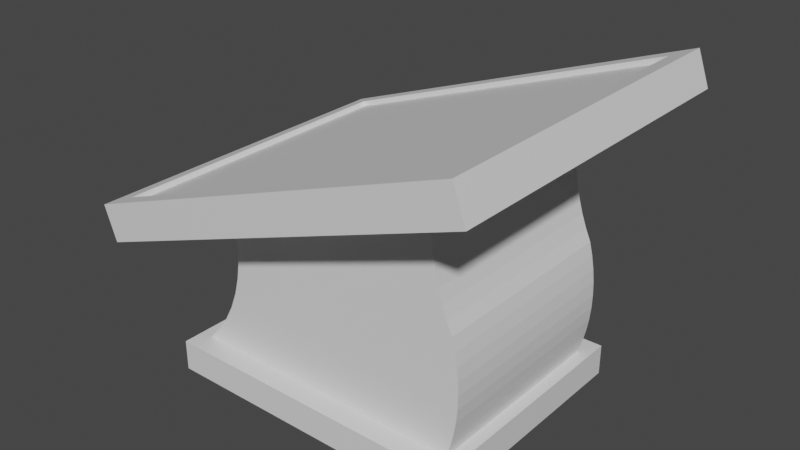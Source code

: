# Source: Map.blend  (saved by Blender 2.82.7; exported with 4.5.12 LTS)
import bpy
from mathutils import Matrix  # noqa: F401  (used for matrix-valued properties, if any)

bpy.ops.wm.read_factory_settings(use_empty=True)
scene = bpy.context.scene
scene.name = 'Scene'

# ---- collections
col_collection = bpy.data.collections.new('Collection'); scene.collection.children.link(col_collection)

# ---- materials (node trees are filled in below, after node groups)
mat_than = bpy.data.materials.new('Than')
mat_than.alpha_threshold = 0.0
mat_than.use_transparent_shadow = False
mat_than.line_color = (0.0, 0.0, 0.0, 1.0)
mat_khung = bpy.data.materials.new('Khung')
mat_khung.use_transparent_shadow = False
mat_map = bpy.data.materials.new('Map')
mat_map.use_transparent_shadow = False

# ---- material node trees
mat_than.use_nodes = True; mat_than.node_tree.nodes.clear()
_N = mat_than.node_tree.nodes; _L = mat_than.node_tree.links
n0 = _N.new('ShaderNodeOutputMaterial'); n0.name = 'Material Output'; n0.location = (300, 300)
n1 = _N.new('ShaderNodeBsdfPrincipled'); n1.name = 'Principled BSDF'; n1.location = (10, 300)
n1.distribution = 'GGX'
n1.subsurface_method = 'BURLEY'
n1.inputs[2].default_value = 0.4
n1.inputs[3].default_value = 1.45
n1.inputs[27].default_value = (0.0, 0.0, 0.0, 1.0)
n1.inputs[28].default_value = 1.0
_L.new(n1.outputs[0], n0.inputs[0])
n0.is_active_output = True
mat_khung.use_nodes = True; mat_khung.node_tree.nodes.clear()
_N = mat_khung.node_tree.nodes; _L = mat_khung.node_tree.links
n0 = _N.new('ShaderNodeOutputMaterial'); n0.name = 'Material Output'; n0.location = (300, 300)
n1 = _N.new('ShaderNodeBsdfPrincipled'); n1.name = 'Principled BSDF'; n1.location = (10, 300)
n1.distribution = 'GGX'
n1.subsurface_method = 'BURLEY'
n1.inputs[3].default_value = 1.45
n1.inputs[27].default_value = (0.0, 0.0, 0.0, 1.0)
n1.inputs[28].default_value = 1.0
_L.new(n1.outputs[0], n0.inputs[0])
n0.is_active_output = True
mat_map.use_nodes = True; mat_map.node_tree.nodes.clear()
_N = mat_map.node_tree.nodes; _L = mat_map.node_tree.links
n0 = _N.new('ShaderNodeOutputMaterial'); n0.name = 'Material Output'; n0.location = (300, 300)
n1 = _N.new('ShaderNodeBsdfPrincipled'); n1.name = 'Principled BSDF'; n1.location = (10, 300)
n1.distribution = 'GGX'
n1.subsurface_method = 'BURLEY'
n1.inputs[3].default_value = 1.45
n1.inputs[27].default_value = (0.0, 0.0, 0.0, 1.0)
n1.inputs[28].default_value = 1.0
_L.new(n1.outputs[0], n0.inputs[0])
n0.is_active_output = True

# ---- world
world_world = bpy.data.worlds.new('World'); scene.world = world_world
world_world.use_nodes = True; world_world.node_tree.nodes.clear()
_N = world_world.node_tree.nodes; _L = world_world.node_tree.links
n0 = _N.new('ShaderNodeOutputWorld'); n0.name = 'World Output'; n0.location = (300, 300)
n1 = _N.new('ShaderNodeBackground'); n1.name = 'Background'; n1.location = (10, 300)
n1.inputs[0].default_value = (0.05088, 0.05088, 0.05088, 1.0)
_L.new(n1.outputs[0], n0.inputs[0])
n0.is_active_output = True
world_world.color = (0.05088, 0.05088, 0.05088)
world_world.use_sun_shadow = False
world_world.sun_shadow_jitter_overblur = 0.0

# ---- meshes
me_cube = bpy.data.meshes.new('Cube')
me_cube.from_pydata([(1.0, 1.0, 0.0), (1.0, 1.0, -1.0), (1.0, -1.0, 0.0), (1.0, -1.0, -1.0), (-1.0, 1.0, 0.0), (-1.0, 1.0, -1.0), (-1.0, -1.0, 0.0), (-1.0, -1.0, -1.0), (0.9197, 0.8199, 0.0), (0.9197, -0.8199, 0.0), (-0.9197, 0.8199, 0.0), (-0.9197, -0.8199, 0.0), (-0.8389, 0.8199, 0.4441), (-0.8389, -0.8199, 0.4441), (-0.7693, 0.8199, 0.9331), (-0.7693, -0.8199, 0.9331), (-0.7118, 0.8199, 1.46), (-0.7118, -0.8199, 1.46), (-0.6672, 0.8199, 2.018), (-0.6672, -0.8199, 2.018), (-0.6363, 0.8199, 2.598), (-0.6363, -0.8199, 2.598), (-0.6193, 0.8199, 3.192), (-0.6193, -0.8199, 3.192), (-0.6167, 0.8199, 3.792), (-0.6167, -0.8199, 3.792), (-0.6284, 0.8199, 4.39), (-0.6284, -0.8199, 4.39), (-0.6542, 0.8199, 4.976), (-0.6542, -0.8199, 4.976), (0.9448, 0.8199, 0.4103), (0.9448, -0.8199, 0.4103), (0.9643, 0.8199, 0.8281), (0.9643, -0.8199, 0.8281), (0.9781, 0.8199, 1.252), (0.9781, -0.8199, 1.252), (0.9862, 0.8199, 1.679), (0.9862, -0.8199, 1.679), (0.9884, 0.8199, 2.108), (0.9884, -0.8199, 2.108), (0.9849, 0.8199, 2.536), (0.9849, -0.8199, 2.536), (0.9756, 0.8199, 2.963), (0.9756, -0.8199, 2.963), (0.9605, 0.8199, 3.385), (0.9605, -0.8199, 3.385), (0.9398, 0.8199, 3.802), (0.9398, -0.8199, 3.802), (0.9041, 0.8199, 4.2), (0.9041, -0.8199, 4.2), (0.8736, 0.8199, 4.609), (0.8736, -0.8199, 4.609), (0.8485, 0.8199, 5.027), (0.8485, -0.8199, 5.027), (0.8289, 0.8199, 5.452), (0.8289, -0.8199, 5.452), (0.8148, 0.8199, 5.883), (0.8148, -0.8199, 5.883), (0.8063, 0.8199, 6.317), (0.8063, -0.8199, 6.317), (0.8034, 0.8199, 6.753), (0.8034, -0.8199, 6.753), (0.8062, 0.8199, 7.19), (0.8062, -0.8199, 7.19), (0.8146, 0.8199, 7.624), (0.8146, -0.8199, 7.624), (-1.101, -1.246, 5.144), (-1.101, 1.246, 5.144), (1.131, 1.246, 9.168), (1.131, -1.246, 9.168), (-1.14, -1.38, 3.852), (-1.14, 1.38, 3.852), (1.332, 1.38, 8.308), (1.332, -1.38, 8.308), (-1.218, -1.38, 4.936), (-1.218, 1.38, 4.936), (1.254, 1.38, 9.392), (1.254, -1.38, 9.392), (-1.09, -1.246, 4.988), (-1.09, 1.246, 4.988), (1.142, 1.246, 9.012), (1.142, -1.246, 9.012)], [], [(6, 2, 9, 11), (3, 2, 6, 7), (7, 6, 4, 5), (5, 1, 3, 7), (1, 0, 2, 3), (5, 4, 0, 1), (8, 10, 11, 9), (4, 6, 11, 10), (2, 0, 8, 9), (0, 4, 10, 8), (10, 11, 13, 12), (12, 13, 15, 14), (14, 15, 17, 16), (16, 17, 19, 18), (18, 19, 21, 20), (20, 21, 23, 22), (22, 23, 25, 24), (24, 25, 27, 26), (26, 27, 29, 28), (9, 8, 30, 31), (31, 30, 32, 33), (33, 32, 34, 35), (35, 34, 36, 37), (37, 36, 38, 39), (39, 38, 40, 41), (41, 40, 42, 43), (43, 42, 44, 45), (45, 44, 46, 47), (47, 46, 48, 49), (49, 48, 50, 51), (51, 50, 52, 53), (53, 52, 54, 55), (55, 54, 56, 57), (57, 56, 58, 59), (59, 58, 60, 61), (61, 60, 62, 63), (63, 62, 64, 65), (10, 12, 14, 16, 18, 20, 22, 24, 26, 28, 64, 62, 60, 58, 56, 54, 52, 50, 48, 46, 44, 42, 40, 38, 36, 34, 32, 30, 8), (9, 31, 33, 35, 37, 39, 41, 43, 45, 47, 49, 51, 53, 55, 57, 59, 61, 63, 65, 29, 27, 25, 23, 21, 19, 17, 15, 13, 11), (28, 29, 70, 71), (68, 67, 79, 80), (64, 28, 71, 72), (66, 67, 75, 74), (67, 68, 76, 75), (72, 71, 75, 76), (71, 70, 74, 75), (70, 73, 77, 74), (73, 72, 76, 77), (69, 66, 74, 77), (68, 69, 77, 76), (29, 65, 73, 70), (65, 64, 72, 73), (78, 81, 80, 79), (67, 66, 78, 79), (66, 69, 81, 78), (69, 68, 80, 81)])
me_cube.polygons.foreach_set('material_index', [0, 0, 0, 0, 0, 0, 0, 0, 0, 0, 0, 0, 0, 0, 0, 0, 0, 0, 0, 0, 0, 0, 0, 0, 0, 0, 0, 0, 0, 0, 0, 0, 0, 0, 0, 0, 0, 0, 0, 0, 1, 0, 1, 1, 1, 1, 1, 1, 1, 1, 0, 0, 2, 1, 1, 1])
_uv = me_cube.uv_layers.new(name='UVMap')
_uv.uv.foreach_set('vector', [0.625, 1.0, 0.625, 0.75, 0.625, 0.75, 0.625, 1.0, 0.375, 0.75, 0.625, 0.75, 0.625, 1.0, 0.375, 1.0, 0.375, 0.0, 0.625, 0.0, 0.625, 0.25, 0.375, 0.25, 0.125, 0.5, 0.375, 0.5, 0.375, 0.75, 0.125, 0.75, 0.375, 0.5, 0.625, 0.5, 0.625, 0.75, 0.375, 0.75, 0.375, 0.25, 0.625, 0.25, 0.625, 0.5, 0.375, 0.5, 0.625, 0.5, 0.875, 0.5, 0.875, 0.75, 0.625, 0.75, 0.625, 0.25, 0.625, 0.0, 0.625, 0.0, 0.625, 0.25, 0.625, 0.75, 0.625, 0.5, 0.625, 0.5, 0.625, 0.75, 0.625, 0.5, 0.625, 0.25, 0.625, 0.25, 0.625, 0.5, 0.875, 0.5, 0.875, 0.75, 0.875, 0.75, 0.875, 0.5, 0.875, 0.5, 0.875, 0.75, 0.875, 0.75, 0.875, 0.5, 0.875, 0.5, 0.875, 0.75, 0.875, 0.75, 0.875, 0.5, 0.875, 0.5, 0.875, 0.75, 0.875, 0.75, 0.875, 0.5, 0.875, 0.5, 0.875, 0.75, 0.875, 0.75, 0.875, 0.5, 0.875, 0.5, 0.875, 0.75, 0.875, 0.75, 0.875, 0.5, 0.875, 0.5, 0.875, 0.75, 0.875, 0.75, 0.875, 0.5, 0.875, 0.5, 0.875, 0.75, 0.875, 0.75, 0.875, 0.5, 0.875, 0.5, 0.875, 0.75, 0.875, 0.75, 0.875, 0.5, 0.625, 0.75, 0.625, 0.5, 0.625, 0.5, 0.625, 0.75, 0.625, 0.75, 0.625, 0.5, 0.625, 0.5, 0.625, 0.75, 0.625, 0.75, 0.625, 0.5, 0.625, 0.5, 0.625, 0.75, 0.625, 0.75, 0.625, 0.5, 0.625, 0.5, 0.625, 0.75, 0.625, 0.75, 0.625, 0.5, 0.625, 0.5, 0.625, 0.75, 0.625, 0.75, 0.625, 0.5, 0.625, 0.5, 0.625, 0.75, 0.625, 0.75, 0.625, 0.5, 0.625, 0.5, 0.625, 0.75, 0.625, 0.75, 0.625, 0.5, 0.625, 0.5, 0.625, 0.75, 0.625, 0.75, 0.625, 0.5, 0.625, 0.5, 0.625, 0.75, 0.625, 0.75, 0.625, 0.5, 0.625, 0.5, 0.625, 0.75, 0.625, 0.75, 0.625, 0.5, 0.625, 0.5, 0.625, 0.75, 0.625, 0.75, 0.625, 0.5, 0.625, 0.5, 0.625, 0.75, 0.625, 0.75, 0.625, 0.5, 0.625, 0.5, 0.625, 0.75, 0.625, 0.75, 0.625, 0.5, 0.625, 0.5, 0.625, 0.75, 0.625, 0.75, 0.625, 0.5, 0.625, 0.5, 0.625, 0.75, 0.625, 0.75, 0.625, 0.5, 0.625, 0.5, 0.625, 0.75, 0.625, 0.75, 0.625, 0.5, 0.625, 0.5, 0.625, 0.75, 0.625, 0.75, 0.625, 0.5, 0.625, 0.5, 0.625, 0.75, 0.0, 0.0, 0.0, 0.0, 0.0, 0.0, 0.0, 0.0, 0.0, 0.0, 0.0, 0.0, 0.0, 0.0, 0.0, 0.0, 0.0, 0.0, 0.0, 0.0, 0.0, 0.0, 0.0, 0.0, 0.0, 0.0, 0.0, 0.0, 0.0, 0.0, 0.0, 0.0, 0.0, 0.0, 0.0, 0.0, 0.0, 0.0, 0.0, 0.0, 0.0, 0.0, 0.0, 0.0, 0.0, 0.0, 0.0, 0.0, 0.0, 0.0, 0.0, 0.0, 0.0, 0.0, 0.0, 0.0, 0.0, 0.0, 0.0, 0.0, 0.0, 0.0, 0.0, 0.0, 0.0, 0.0, 0.0, 0.0, 0.0, 0.0, 0.0, 0.0, 0.0, 0.0, 0.0, 0.0, 0.0, 0.0, 0.0, 0.0, 0.0, 0.0, 0.0, 0.0, 0.0, 0.0, 0.0, 0.0, 0.0, 0.0, 0.0, 0.0, 0.0, 0.0, 0.0, 0.0, 0.0, 0.0, 0.0, 0.0, 0.0, 0.0, 0.0, 0.0, 0.0, 0.0, 0.0, 0.0, 0.0, 0.0, 0.0, 0.0, 0.0, 0.0, 0.0, 0.0, 0.875, 0.5, 0.875, 0.75, 0.875, 0.75, 0.875, 0.5, 0.625, 0.5, 0.0, 0.0, 0.0, 0.0, 0.625, 0.5, 0.0, 0.0, 0.0, 0.0, 0.0, 0.0, 0.0, 0.0, 0.0, 0.0, 0.0, 0.0, 0.0, 0.0, 0.0, 0.0, 0.0, 0.0, 0.625, 0.5, 0.625, 0.5, 0.0, 0.0, 0.0, 0.0, 0.0, 0.0, 0.0, 0.0, 0.0, 0.0, 0.875, 0.5, 0.875, 0.75, 0.875, 0.75, 0.875, 0.5, 0.0, 0.0, 0.0, 0.0, 0.0, 0.0, 0.0, 0.0, 0.625, 0.75, 0.625, 0.5, 0.625, 0.5, 0.625, 0.75, 0.0, 0.0, 0.0, 0.0, 0.0, 0.0, 0.0, 0.0, 0.625, 0.5, 0.0, 0.0, 0.0, 0.0, 0.625, 0.5, 0.0, 0.0, 0.0, 0.0, 0.0, 0.0, 0.0, 0.0, 0.625, 0.75, 0.625, 0.5, 0.625, 0.5, 0.625, 0.75, 0.0, 0.0, 0.0, 0.0, 0.625, 0.5, 0.0, 0.0, 0.0, 0.0, 0.0, 0.0, 0.0, 0.0, 0.0, 0.0, 0.0, 0.0, 0.0, 0.0, 0.0, 0.0, 0.0, 0.0, 0.0, 0.0, 0.625, 0.5, 0.625, 0.5, 0.0, 0.0])
me_cube.materials.append(mat_than)
me_cube.materials.append(mat_khung)
me_cube.materials.append(mat_map)
me_cube.use_remesh_preserve_volume = False
me_cube.use_remesh_preserve_attributes = False
me_cube.use_mirror_vertex_groups = False
me_cube.update()

# ---- objects
ob_cube = bpy.data.objects.new('Cube', me_cube)

# ---- transforms, parenting, visibility, modifiers, constraints
ob_cube.location = (0.0, 0.0, 0.0)
ob_cube.scale = (0.5, 0.4, 0.1)
ob_cube.lock_rotations_4d = False
ob_cube.empty_display_type = 'ARROWS'
ob_cube.lineart.crease_threshold = 0.0

# ---- collection membership
col_collection.objects.link(ob_cube)

# ---- scene / render settings (as saved in the file)
scene.frame_start = 1; scene.frame_end = 250; scene.frame_set(1)
scene.render.engine = 'BLENDER_EEVEE_NEXT'
scene.cycles.use_denoising = False
scene.cycles.samples = 128
scene.cycles.sampling_pattern = 'TABULATED_SOBOL'
scene.cycles.use_adaptive_sampling = False
scene.cycles.use_light_tree = False
scene.view_settings.view_transform = 'Filmic'
bpy.context.view_layer.update()

# ---- added for rendering (the .blend has no active camera and no usable light): camera, sun
cam_auto = bpy.data.cameras.new('AutoCamera')
cam_auto.lens = 50.0
cam_auto.sensor_width = 36.0
cam_auto.clip_end = 1000.0
ob_auto_camera = bpy.data.objects.new('AutoCamera', cam_auto)
scene.collection.objects.link(ob_auto_camera)
ob_auto_camera.location = (1.86115, -2.19919, 1.88575)
ob_auto_camera.rotation_euler = (1.09748, -7.21219e-08, 0.694738)
scene.camera = ob_auto_camera
light_auto_sun = bpy.data.lights.new('AutoSun', 'SUN')
light_auto_sun.energy = 3.0
light_auto_sun.angle = 0.0523599
ob_auto_sun = bpy.data.objects.new('AutoSun', light_auto_sun)
scene.collection.objects.link(ob_auto_sun)
ob_auto_sun.rotation_euler = (0.872665, 0.174533, 0.523599)
bpy.context.view_layer.update()
